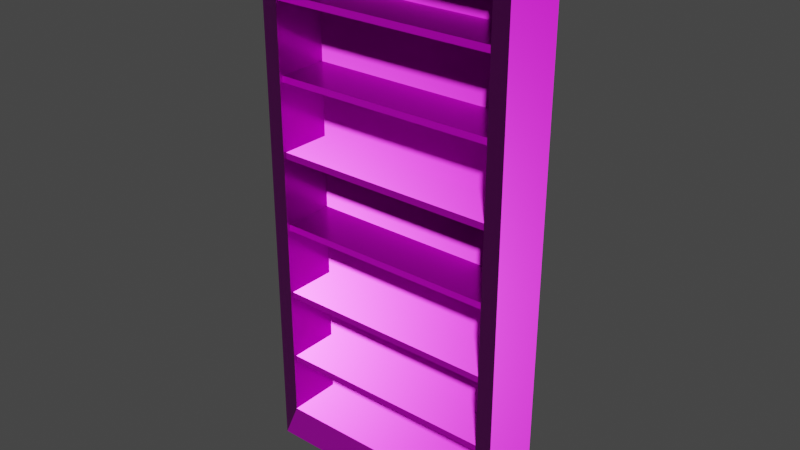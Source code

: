 # Source: Shelf_01_1k.blend  (saved by Blender 2.93.20; exported with 4.5.12 LTS)
import bpy
from mathutils import Matrix  # noqa: F401  (used for matrix-valued properties, if any)

bpy.ops.wm.read_factory_settings(use_empty=True)
scene = bpy.context.scene
scene.name = 'Scene'

# ---- collections
col_shelf_01 = bpy.data.collections.new('Shelf_01'); scene.collection.children.link(col_shelf_01)

# ---- images (referenced by path relative to the original .blend; pixels are not part of the script)
import os
ASSET_DIR = os.environ.get("B2B_ASSET_DIR", "")  # directory of the original .blend (textures are referenced by path, not embedded)
HERE = os.path.dirname(os.path.abspath(__file__))  # packed textures are extracted next to this script under _unpacked/

def load_image(name, relpath, width, height, colorspace="sRGB"):
    """Load a texture the original file referenced (path relative to the .blend, or extracted next to this script)."""
    p = next((c for c in (os.path.join(HERE, relpath), os.path.join(ASSET_DIR, relpath)) if relpath and os.path.exists(c)), "")
    if p:
        img = bpy.data.images.load(p, check_existing=True)
        img.name = name
    else:  # same state as the original file: an image datablock whose file is absent (Cycles renders it pink)
        img = bpy.data.images.new(name, width, height)
        img.source = "FILE"
        img.filepath = "//" + (relpath or name)
    img.colorspace_settings.name = colorspace
    return img
img_shelf_01_diff_png_001 = load_image('Shelf_01_diff.png.001', 'textures/Shelf_01_diff_1k.jpg', 1024, 1024, 'sRGB')
img_shelf_01_metallic_png_001 = load_image('Shelf_01_metallic.png.001', 'textures/Shelf_01_metallic_1k.exr', 1024, 1024, 'Non-Color')
img_shelf_01_roughness_png = load_image('Shelf_01_roughness.png', 'textures/Shelf_01_roughness_1k.jpg', 1024, 1024, 'Non-Color')
img_shelf_01_nor_gl_png_001 = load_image('Shelf_01_nor_gl.png.001', 'textures/Shelf_01_nor_gl_1k.exr', 1024, 1024, 'Non-Color')

# ---- materials (node trees are filled in below, after node groups)
mat_shelf_01 = bpy.data.materials.new('Shelf_01')
mat_shelf_01.alpha_threshold = 0.0
mat_shelf_01.use_transparent_shadow = False
mat_shelf_01.roughness = 0.5
mat_shelf_01.line_color = (0.0, 0.0, 0.0, 1.0)

# ---- material node trees
mat_shelf_01.use_nodes = True; mat_shelf_01.node_tree.nodes.clear()
_N = mat_shelf_01.node_tree.nodes; _L = mat_shelf_01.node_tree.links
n0 = _N.new('NodeFrame'); n0.name = 'Frame'; n0.location = (-1270, 330)
n0.label = 'Mapping'
n0.width = 400
n1 = _N.new('NodeFrame'); n1.name = 'Frame.001'; n1.location = (-628, 530)
n1.label = 'Textures'
n1.width = 358
n2 = _N.new('ShaderNodeOutputMaterial'); n2.name = 'Material Output'; n2.location = (300, 300)
n3 = _N.new('ShaderNodeTexImage'); n3.name = 'Image Texture'; n3.location = (88, -30)
n3.label = 'Base Color'
n3.image = img_shelf_01_diff_png_001
n4 = _N.new('ShaderNodeTexImage'); n4.name = 'Image Texture.001'; n4.location = (88, -310)
n4.label = 'Metallic'
n4.image = img_shelf_01_metallic_png_001
n5 = _N.new('ShaderNodeTexImage'); n5.name = 'Image Texture.002'; n5.location = (88, -590)
n5.label = 'Roughness'
n5.image = img_shelf_01_roughness_png
n6 = _N.new('ShaderNodeTexImage'); n6.name = 'Image Texture.003'; n6.location = (88, -870)
n6.label = 'Normal'
n6.image = img_shelf_01_nor_gl_png_001
n7 = _N.new('ShaderNodeNormalMap'); n7.name = 'Normal Map'; n7.location = (-240, -340)
n8 = _N.new('ShaderNodeMapping'); n8.name = 'Mapping'; n8.location = (230, -30)
n9 = _N.new('NodeReroute'); n9.name = 'Reroute'; n9.location = (38, -586)
n9.width = 16
n9.socket_idname = 'NodeSocketVector'
n10 = _N.new('ShaderNodeTexCoord'); n10.name = 'Texture Coordinate'; n10.location = (30, -30)
n11 = _N.new('ShaderNodeBsdfPrincipled'); n11.name = 'Principled BSDF'; n11.location = (10, 300)
n11.distribution = 'GGX'
n11.subsurface_method = 'BURLEY'
n11.inputs[3].default_value = 1.45
n11.inputs[27].default_value = (0.0, 0.0, 0.0, 1.0)
n11.inputs[28].default_value = 1.0
n3.parent = n1
n4.parent = n1
n5.parent = n1
n6.parent = n1
n8.parent = n0
n9.parent = n1
n10.parent = n0
_L.new(n11.outputs[0], n2.inputs[0])
_L.new(n3.outputs[0], n11.inputs[0])
_L.new(n4.outputs[0], n11.inputs[1])
_L.new(n5.outputs[0], n11.inputs[2])
_L.new(n6.outputs[0], n7.inputs[1])
_L.new(n7.outputs[0], n11.inputs[5])
_L.new(n9.outputs[0], n3.inputs[0])
_L.new(n9.outputs[0], n4.inputs[0])
_L.new(n9.outputs[0], n5.inputs[0])
_L.new(n9.outputs[0], n6.inputs[0])
_L.new(n8.outputs[0], n9.inputs[0])
_L.new(n10.outputs[2], n8.inputs[0])
n2.is_active_output = True

# ---- world
world_world = bpy.data.worlds.new('World'); scene.world = world_world
world_world.use_nodes = True; world_world.node_tree.nodes.clear()
_N = world_world.node_tree.nodes; _L = world_world.node_tree.links
n0 = _N.new('ShaderNodeOutputWorld'); n0.name = 'World Output'; n0.location = (300, 300)
n1 = _N.new('ShaderNodeBackground'); n1.name = 'Background'; n1.location = (10, 300)
n1.inputs[0].default_value = (0.05088, 0.05088, 0.05088, 1.0)
_L.new(n1.outputs[0], n0.inputs[0])
n0.is_active_output = True
world_world.color = (0.05088, 0.05088, 0.05088)
world_world.use_sun_shadow = False
world_world.sun_shadow_jitter_overblur = 0.0

# ---- meshes
me_cube_001 = bpy.data.meshes.new('Cube.001')
me_cube_001.from_pydata([(-0.4895, 0.0, 0.0), (0.4895, -0.2447, 3.987e-08), (0.4895, 0.0, 0.0), (-0.4895, -0.2447, 3.987e-08), (-0.4283, -0.2447, 2.019), (-0.4283, -0.2447, 0.1397), (0.4283, -0.2447, 2.019), (0.4283, -0.2447, 0.1397), (0.4283, -0.03671, 2.019), (-0.4283, -0.03671, 2.019), (0.4283, -0.03671, 0.1397), (-0.4283, -0.03671, 0.1397), (-0.4895, -0.2447, 2.05), (-0.4895, 3.339e-07, 2.05), (0.4895, 3.339e-07, 2.05), (0.4895, -0.2447, 2.05), (-0.5017, 3.389e-07, 2.08), (-0.5017, 3.353e-07, 2.058), (-0.5017, -0.257, 2.058), (-0.5017, -0.257, 2.08), (0.5017, 3.389e-07, 2.08), (0.5017, 3.353e-07, 2.058), (0.5017, -0.257, 2.08), (0.5017, -0.257, 2.058), (-0.4283, -0.2325, 0.6608), (0.4283, -0.2325, 0.6608), (0.4283, -0.03671, 0.6608), (-0.4283, -0.03671, 0.6608), (0.4283, -0.2325, 0.6363), (-0.4283, -0.2325, 0.6363), (0.4283, -0.03671, 0.6363), (-0.4283, -0.03671, 0.6363), (-0.4283, -0.2203, 0.6363), (-0.4185, -0.2203, 0.6363), (-0.4185, -0.03671, 0.6363), (-0.4185, -0.2203, 0.629), (-0.4283, -0.2203, 0.629), (-0.4185, -0.03671, 0.629), (-0.4283, -0.03671, 0.629), (-0.4283, -0.03671, 0.6363), (0.4283, -0.2203, 0.6363), (0.4185, -0.2203, 0.6363), (0.4185, -0.03671, 0.6363), (0.4185, -0.2203, 0.629), (0.4283, -0.2203, 0.629), (0.4185, -0.03671, 0.629), (0.4283, -0.03671, 0.629), (0.4283, -0.03671, 0.6363), (-0.4283, -0.2325, 0.9423), (0.4283, -0.2325, 0.9423), (0.4283, -0.03671, 0.9423), (-0.4283, -0.03671, 0.9423), (0.4283, -0.2325, 0.9178), (-0.4283, -0.2325, 0.9178), (0.4283, -0.03671, 0.9178), (-0.4283, -0.03671, 0.9178), (-0.4283, -0.2203, 0.9178), (-0.4185, -0.2203, 0.9178), (-0.4185, -0.03671, 0.9178), (-0.4185, -0.2203, 0.9104), (-0.4283, -0.2203, 0.9104), (-0.4185, -0.03671, 0.9104), (-0.4283, -0.03671, 0.9104), (-0.4283, -0.03671, 0.9178), (0.4283, -0.2203, 0.9178), (0.4185, -0.2203, 0.9178), (0.4185, -0.03671, 0.9178), (0.4185, -0.2203, 0.9104), (0.4283, -0.2203, 0.9104), (0.4185, -0.03671, 0.9104), (0.4283, -0.03671, 0.9104), (0.4283, -0.03671, 0.9178), (-0.4283, -0.2325, 1.224), (0.4283, -0.2325, 1.224), (0.4283, -0.03671, 1.224), (-0.4283, -0.03671, 1.224), (0.4283, -0.2325, 1.199), (-0.4283, -0.2325, 1.199), (0.4283, -0.03671, 1.199), (-0.4283, -0.03671, 1.199), (-0.4283, -0.2203, 1.199), (-0.4185, -0.2203, 1.199), (-0.4185, -0.03671, 1.199), (-0.4185, -0.2203, 1.192), (-0.4283, -0.2203, 1.192), (-0.4185, -0.03671, 1.192), (-0.4283, -0.03671, 1.192), (-0.4283, -0.03671, 1.199), (0.4283, -0.2203, 1.199), (0.4185, -0.2203, 1.199), (0.4185, -0.03671, 1.199), (0.4185, -0.2203, 1.192), (0.4283, -0.2203, 1.192), (0.4185, -0.03671, 1.192), (0.4283, -0.03671, 1.192), (0.4283, -0.03671, 1.199), (-0.4283, -0.2325, 1.505), (0.4283, -0.2325, 1.505), (0.4283, -0.03671, 1.505), (-0.4283, -0.03671, 1.505), (0.4283, -0.2325, 1.481), (-0.4283, -0.2325, 1.481), (0.4283, -0.03671, 1.481), (-0.4283, -0.03671, 1.481), (-0.4283, -0.2203, 1.481), (-0.4185, -0.2203, 1.481), (-0.4185, -0.03671, 1.481), (-0.4185, -0.2203, 1.473), (-0.4283, -0.2203, 1.473), (-0.4185, -0.03671, 1.473), (-0.4283, -0.03671, 1.473), (-0.4283, -0.03671, 1.481), (0.4283, -0.2203, 1.481), (0.4185, -0.2203, 1.481), (0.4185, -0.03671, 1.481), (0.4185, -0.2203, 1.473), (0.4283, -0.2203, 1.473), (0.4185, -0.03671, 1.473), (0.4283, -0.03671, 1.473), (0.4283, -0.03671, 1.481), (-0.4283, -0.2325, 1.787), (0.4283, -0.2325, 1.787), (0.4283, -0.03671, 1.787), (-0.4283, -0.03671, 1.787), (0.4283, -0.2325, 1.762), (-0.4283, -0.2325, 1.762), (0.4283, -0.03671, 1.762), (-0.4283, -0.03671, 1.762), (-0.4283, -0.2203, 1.762), (-0.4185, -0.2203, 1.762), (-0.4185, -0.03671, 1.762), (-0.4185, -0.2203, 1.755), (-0.4283, -0.2203, 1.755), (-0.4185, -0.03671, 1.755), (-0.4283, -0.03671, 1.755), (-0.4283, -0.03671, 1.762), (0.4283, -0.2203, 1.762), (0.4185, -0.2203, 1.762), (0.4185, -0.03671, 1.762), (0.4185, -0.2203, 1.755), (0.4283, -0.2203, 1.755), (0.4185, -0.03671, 1.755), (0.4283, -0.03671, 1.755), (0.4283, -0.03671, 1.762), (-0.4283, -0.2325, 0.3794), (0.4283, -0.2325, 0.3794), (0.4283, -0.03671, 0.3794), (-0.4283, -0.03671, 0.3794), (0.4283, -0.2325, 0.3549), (-0.4283, -0.2325, 0.3549), (0.4283, -0.03671, 0.3549), (-0.4283, -0.03671, 0.3549), (-0.4283, -0.2203, 0.3549), (-0.4185, -0.2203, 0.3549), (-0.4185, -0.03671, 0.3549), (-0.4185, -0.2203, 0.3475), (-0.4283, -0.2203, 0.3475), (-0.4185, -0.03671, 0.3475), (-0.4283, -0.03671, 0.3475), (-0.4283, -0.03671, 0.3549), (0.4283, -0.2203, 0.3549), (0.4185, -0.2203, 0.3549), (0.4185, -0.03671, 0.3549), (0.4185, -0.2203, 0.3475), (0.4283, -0.2203, 0.3475), (0.4185, -0.03671, 0.3475), (0.4283, -0.03671, 0.3475), (0.4283, -0.03671, 0.3549)], [], [(15, 14, 21, 23), (5, 4, 12, 3), (2, 14, 15, 1), (3, 12, 13, 0), (1, 7, 5, 3), (6, 4, 9, 8), (20, 16, 19, 22), (12, 15, 23, 18), (1, 15, 6, 7), (0, 13, 14, 2), (0, 2, 1, 3), (17, 16, 20, 21), (10, 8, 9, 11), (7, 6, 8, 10), (4, 5, 11, 9), (5, 7, 10, 11), (6, 15, 12, 4), (23, 22, 19, 18), (18, 19, 16, 17), (13, 12, 18, 17), (21, 20, 22, 23), (13, 17, 21, 14), (24, 25, 26, 27), (29, 31, 30, 28), (24, 29, 28, 25), (36, 38, 37, 35), (34, 33, 35, 37), (33, 32, 36, 35), (34, 37, 38, 39), (44, 43, 45, 46), (42, 45, 43, 41), (41, 43, 44, 40), (42, 47, 46, 45), (48, 49, 50, 51), (53, 55, 54, 52), (48, 53, 52, 49), (60, 62, 61, 59), (58, 57, 59, 61), (57, 56, 60, 59), (58, 61, 62, 63), (68, 67, 69, 70), (66, 69, 67, 65), (65, 67, 68, 64), (66, 71, 70, 69), (72, 73, 74, 75), (77, 79, 78, 76), (72, 77, 76, 73), (84, 86, 85, 83), (82, 81, 83, 85), (81, 80, 84, 83), (82, 85, 86, 87), (92, 91, 93, 94), (90, 93, 91, 89), (89, 91, 92, 88), (90, 95, 94, 93), (96, 97, 98, 99), (101, 103, 102, 100), (96, 101, 100, 97), (108, 110, 109, 107), (106, 105, 107, 109), (105, 104, 108, 107), (106, 109, 110, 111), (116, 115, 117, 118), (114, 117, 115, 113), (113, 115, 116, 112), (114, 119, 118, 117), (120, 121, 122, 123), (125, 127, 126, 124), (120, 125, 124, 121), (132, 134, 133, 131), (130, 129, 131, 133), (129, 128, 132, 131), (130, 133, 134, 135), (140, 139, 141, 142), (138, 141, 139, 137), (137, 139, 140, 136), (138, 143, 142, 141), (144, 145, 146, 147), (149, 151, 150, 148), (144, 149, 148, 145), (147, 151, 149, 144), (145, 148, 150, 146), (147, 146, 150, 151), (156, 158, 157, 155), (154, 153, 155, 157), (153, 152, 156, 155), (154, 157, 158, 159), (164, 163, 165, 166), (162, 165, 163, 161), (161, 163, 164, 160), (162, 167, 166, 165)])
me_cube_001.polygons.foreach_set('use_smooth', [True] * 91)
_k = set([(0, 2), (0, 3), (0, 13), (1, 2), (1, 3), (1, 15), (2, 14), (3, 12), (4, 5), (4, 6), (4, 9), (5, 7), (5, 11), (6, 7), (6, 8), (7, 10), (8, 9), (8, 10), (9, 11), (10, 11), (12, 13), (12, 15), (12, 18), (13, 17), (14, 15), (14, 21), (15, 23), (16, 17), (16, 19), (16, 20), (17, 18), (18, 19), (18, 23), (19, 22), (20, 21), (20, 22), (21, 23), (22, 23), (24, 25), (28, 29), (33, 35), (34, 37), (35, 36), (35, 37), (37, 38), (41, 43), (42, 45), (43, 44), (43, 45), (45, 46), (48, 49), (52, 53), (57, 59), (58, 61), (59, 60), (59, 61), (61, 62), (65, 67), (66, 69), (67, 68), (67, 69), (69, 70), (72, 73), (76, 77), (81, 83), (82, 85), (83, 84), (83, 85), (85, 86), (89, 91), (90, 93), (91, 92), (91, 93), (93, 94), (96, 97), (100, 101), (105, 107), (106, 109), (107, 108), (107, 109), (109, 110), (113, 115), (114, 117), (115, 116), (115, 117), (117, 118), (120, 121), (124, 125), (129, 131), (130, 133), (131, 132), (131, 133), (133, 134), (137, 139), (138, 141), (139, 140), (139, 141), (141, 142), (144, 145), (144, 147), (144, 149), (145, 146), (145, 148), (146, 147), (146, 150), (147, 151), (148, 149), (148, 150), (149, 151), (150, 151), (153, 155), (154, 157), (155, 156), (155, 157), (157, 158), (161, 163), (162, 165), (163, 164), (163, 165), (165, 166)])
me_cube_001.attributes.new('sharp_edge', 'BOOLEAN', 'EDGE').data.foreach_set('value', [ (min(e.vertices), max(e.vertices)) in _k for e in me_cube_001.edges])
_uv = me_cube_001.uv_layers.new(name='UVMap')
_uv.uv.foreach_set('vector', [0.9107, 0.6063, 0.9891, 0.6063, 0.9891, 0.611, 0.9068, 0.611, 0.6139, 0.9662, 0.01195, 0.9662, 0.002153, 0.9466, 0.6587, 0.9466, 0.7801, 0.6579, 0.7801, 0.001334, 0.8585, 0.001334, 0.8585, 0.6579, 0.6297, 0.6579, 0.6297, 0.001334, 0.7081, 0.001334, 0.7081, 0.6579, 0.964, 0.9539, 0.9444, 0.9987, 0.67, 0.9987, 0.6504, 0.9539, 0.9967, 0.003858, 0.9967, 0.2737, 0.9311, 0.2737, 0.9311, 0.003858, 0.9891, 0.6181, 0.9891, 0.9395, 0.9068, 0.9395, 0.9068, 0.6181, 0.895, 0.9356, 0.895, 0.622, 0.8998, 0.6181, 0.8998, 0.9395, 0.6595, 0.9916, 0.003002, 0.9916, 0.0128, 0.972, 0.6148, 0.972, 0.6246, 0.5779, 0.003749, 0.5779, 0.00375, 0.2813, 0.6246, 0.2813, 0.3175, 0.664, 0.003945, 0.664, 0.003945, 0.5856, 0.3175, 0.5856, 0.9784, 0.2788, 0.9855, 0.2788, 0.9855, 0.6002, 0.9784, 0.6002, 0.001331, 0.001326, 0.6033, 0.001326, 0.6033, 0.2757, 0.001331, 0.2757, 0.9277, 0.002061, 0.9277, 0.6041, 0.861, 0.6041, 0.861, 0.002061, 0.7108, 0.6033, 0.7108, 0.001333, 0.7774, 0.001333, 0.7774, 0.6033, 0.3268, 0.5896, 0.6012, 0.5896, 0.6012, 0.6562, 0.3268, 0.6562, 0.8852, 0.6416, 0.895, 0.622, 0.895, 0.9356, 0.8852, 0.916, 0.8998, 0.6181, 0.9068, 0.6181, 0.9068, 0.9395, 0.8998, 0.9395, 0.9068, 0.9465, 0.9068, 0.9395, 0.9891, 0.9395, 0.9891, 0.9465, 0.9891, 0.9513, 0.9107, 0.9513, 0.9068, 0.9465, 0.9891, 0.9465, 0.9891, 0.611, 0.9891, 0.6181, 0.9068, 0.6181, 0.9068, 0.611, 0.9757, 0.2827, 0.9784, 0.2788, 0.9784, 0.6002, 0.9757, 0.5963, 0.5585, 0.8784, 0.8328, 0.8784, 0.8328, 0.9411, 0.5585, 0.9411, 0.5585, 0.8705, 0.5585, 0.8078, 0.8328, 0.8078, 0.8328, 0.8705, 0.5585, 0.8784, 0.5585, 0.8705, 0.8328, 0.8705, 0.8328, 0.8784, 0.606, 0.06248, 0.606, 0.003686, 0.6091, 0.003686, 0.6091, 0.06248, 0.6115, 0.003686, 0.6115, 0.06248, 0.6091, 0.06248, 0.6091, 0.003686, 0.6091, 0.06483, 0.606, 0.06483, 0.606, 0.06248, 0.6091, 0.06248, 0.6091, 0.001335, 0.6091, 0.003686, 0.606, 0.003686, 0.606, 0.001335, 0.6137, 0.1389, 0.6168, 0.1389, 0.6168, 0.1977, 0.6137, 0.1977, 0.6192, 0.1977, 0.6168, 0.1977, 0.6168, 0.1389, 0.6192, 0.1389, 0.6168, 0.1366, 0.6168, 0.1389, 0.6137, 0.1389, 0.6137, 0.1366, 0.6168, 0.2001, 0.6137, 0.2001, 0.6137, 0.1977, 0.6168, 0.1977, 0.5549, 0.7311, 0.2806, 0.7311, 0.2806, 0.6684, 0.5549, 0.6684, 0.5549, 0.739, 0.5549, 0.8017, 0.2806, 0.8017, 0.2806, 0.739, 0.5549, 0.7311, 0.5549, 0.739, 0.2806, 0.739, 0.2806, 0.7311, 0.6223, 0.06248, 0.6223, 0.003684, 0.6254, 0.003684, 0.6254, 0.06248, 0.6278, 0.003684, 0.6278, 0.06248, 0.6254, 0.06248, 0.6254, 0.003684, 0.6254, 0.06483, 0.6223, 0.06483, 0.6223, 0.06248, 0.6254, 0.06248, 0.6254, 0.001333, 0.6254, 0.003684, 0.6223, 0.003684, 0.6223, 0.001332, 0.6056, 0.2071, 0.6087, 0.2071, 0.6087, 0.2659, 0.6056, 0.2659, 0.6111, 0.2659, 0.6087, 0.2659, 0.6087, 0.2071, 0.6111, 0.2071, 0.6087, 0.2048, 0.6087, 0.2071, 0.6056, 0.2071, 0.6056, 0.2048, 0.6087, 0.2683, 0.6056, 0.2683, 0.6056, 0.2659, 0.6087, 0.2659, 0.003015, 0.8756, 0.2774, 0.8756, 0.2774, 0.9383, 0.003015, 0.9383, 0.003015, 0.8677, 0.003015, 0.805, 0.2774, 0.805, 0.2774, 0.8677, 0.003015, 0.8756, 0.003015, 0.8677, 0.2774, 0.8677, 0.2774, 0.8756, 0.6213, 0.5913, 0.6213, 0.6501, 0.6182, 0.6501, 0.6182, 0.5913, 0.6159, 0.6501, 0.6159, 0.5913, 0.6182, 0.5913, 0.6182, 0.6501, 0.6182, 0.589, 0.6213, 0.589, 0.6213, 0.5913, 0.6182, 0.5913, 0.6182, 0.6524, 0.6182, 0.6501, 0.6213, 0.6501, 0.6213, 0.6524, 0.606, 0.0712, 0.6091, 0.0712, 0.6091, 0.13, 0.606, 0.13, 0.6115, 0.13, 0.6091, 0.13, 0.6091, 0.0712, 0.6115, 0.0712, 0.6091, 0.06885, 0.6091, 0.0712, 0.606, 0.0712, 0.606, 0.06885, 0.6091, 0.1323, 0.606, 0.1323, 0.606, 0.13, 0.6091, 0.13, 0.2774, 0.7318, 0.003009, 0.7318, 0.003009, 0.6691, 0.2774, 0.6691, 0.2774, 0.7396, 0.2774, 0.8023, 0.003009, 0.8023, 0.003009, 0.7396, 0.2774, 0.7318, 0.2774, 0.7396, 0.003009, 0.7396, 0.003009, 0.7318, 0.6223, 0.13, 0.6223, 0.07121, 0.6254, 0.07121, 0.6254, 0.13, 0.6278, 0.07121, 0.6278, 0.13, 0.6254, 0.13, 0.6254, 0.07121, 0.6254, 0.1324, 0.6223, 0.1324, 0.6223, 0.13, 0.6254, 0.13, 0.6254, 0.06885, 0.6254, 0.07121, 0.6223, 0.07121, 0.6223, 0.06885, 0.6141, 0.003686, 0.6173, 0.003686, 0.6173, 0.06248, 0.6141, 0.06248, 0.6196, 0.06248, 0.6173, 0.06248, 0.6173, 0.003686, 0.6196, 0.003686, 0.6173, 0.001335, 0.6173, 0.003686, 0.6141, 0.003686, 0.6141, 0.001335, 0.6173, 0.06483, 0.6141, 0.06483, 0.6141, 0.06248, 0.6173, 0.06248, 0.5549, 0.868, 0.2806, 0.868, 0.2806, 0.8053, 0.5549, 0.8053, 0.5549, 0.8758, 0.5549, 0.9386, 0.2806, 0.9386, 0.2806, 0.8758, 0.5549, 0.868, 0.5549, 0.8758, 0.2806, 0.8758, 0.2806, 0.868, 0.6141, 0.13, 0.6141, 0.0712, 0.6173, 0.0712, 0.6173, 0.13, 0.6196, 0.0712, 0.6196, 0.13, 0.6173, 0.13, 0.6173, 0.0712, 0.6173, 0.1323, 0.6141, 0.1323, 0.6141, 0.13, 0.6173, 0.13, 0.6173, 0.06885, 0.6173, 0.0712, 0.6141, 0.0712, 0.6141, 0.06885, 0.6218, 0.1389, 0.625, 0.1389, 0.625, 0.1977, 0.6218, 0.1977, 0.6273, 0.1977, 0.625, 0.1977, 0.625, 0.1389, 0.6273, 0.1389, 0.625, 0.1366, 0.625, 0.1389, 0.6218, 0.1389, 0.6218, 0.1366, 0.625, 0.2001, 0.6218, 0.2001, 0.6218, 0.1977, 0.625, 0.1977, 0.5658, 0.7406, 0.8401, 0.7406, 0.8401, 0.8033, 0.5658, 0.8033, 0.5658, 0.7327, 0.5658, 0.67, 0.8401, 0.67, 0.8401, 0.7327, 0.5658, 0.7406, 0.5658, 0.7327, 0.8401, 0.7327, 0.8401, 0.7406, 0.5579, 0.67, 0.5658, 0.67, 0.5658, 0.7327, 0.5579, 0.7327, 0.848, 0.7327, 0.8401, 0.7327, 0.8401, 0.67, 0.848, 0.67, 0.5658, 0.6622, 0.8401, 0.6622, 0.8401, 0.67, 0.5658, 0.67, 0.6054, 0.1982, 0.6055, 0.1394, 0.6086, 0.1394, 0.6086, 0.1982, 0.6109, 0.1394, 0.6109, 0.1982, 0.6086, 0.1982, 0.6086, 0.1394, 0.6086, 0.2005, 0.6054, 0.2005, 0.6054, 0.1982, 0.6086, 0.1982, 0.6086, 0.137, 0.6086, 0.1394, 0.6055, 0.1394, 0.6055, 0.137, 0.6067, 0.5913, 0.6099, 0.5913, 0.6099, 0.6501, 0.6067, 0.6501, 0.6122, 0.6501, 0.6099, 0.6501, 0.6099, 0.5913, 0.6122, 0.5913, 0.6099, 0.589, 0.6099, 0.5913, 0.6067, 0.5913, 0.6067, 0.589, 0.6099, 0.6524, 0.6067, 0.6524, 0.6067, 0.6501, 0.6099, 0.6501])
me_cube_001.materials.append(mat_shelf_01)
me_cube_001.use_remesh_fix_poles = True
me_cube_001.use_remesh_preserve_attributes = False
me_cube_001.use_mirror_vertex_groups = False
me_cube_001.update()
me_cube_001.normals_split_custom_set([tuple(v) for v in zip(*[iter([0.575, 0.0, -0.8181, 0.575, 0.0, -0.8181, 0.575, 0.0, -0.8181, 0.575, 0.0, -0.8181, 5.879e-08, -1.0, 1.815e-07, 4.383e-08, -1.0, 2.92e-08, 7.155e-08, -1.0, 8.964e-08, 2.668e-08, -1.0, 2.014e-07, 1.0, 0.0, 0.0, 1.0, 0.0, 0.0, 1.0, 0.0, 0.0, 1.0, 0.0, 0.0, -1.0, 0.0, 0.0, -1.0, 0.0, 0.0, -1.0, 0.0, 0.0, -1.0, 0.0, 0.0, -2.668e-08, -1.0, 2.014e-07, -5.879e-08, -1.0, 1.815e-07, 5.879e-08, -1.0, 1.815e-07, 2.668e-08, -1.0, 2.014e-07, 0.0, 0.0, -1.0, 0.0, 0.0, -1.0, 0.0, 0.0, -1.0, 0.0, 0.0, -1.0, 0.0, 0.0, 1.0, 0.0, 0.0, 1.0, 0.0, 0.0, 1.0, 0.0, 0.0, 1.0, 0.0, -0.575, -0.8181, 0.0, -0.575, -0.8181, 0.0, -0.575, -0.8181, 0.0, -0.575, -0.8181, -2.668e-08, -1.0, 2.014e-07, -7.155e-08, -1.0, 8.964e-08, -4.383e-08, -1.0, 2.92e-08, -5.879e-08, -1.0, 1.815e-07, 0.0, 1.0, -1.629e-07, 0.0, 1.0, -1.629e-07, 0.0, 1.0, -1.629e-07, 0.0, 1.0, -1.629e-07, 0.0, -1.629e-07, -1.0, 0.0, -1.629e-07, -1.0, 0.0, -1.629e-07, -1.0, 0.0, -1.629e-07, -1.0, 0.0, 1.0, -1.629e-07, 0.0, 1.0, -1.629e-07, 0.0, 1.0, -1.629e-07, 0.0, 1.0, -1.629e-07, 0.0, -1.0, 1.643e-07, 0.0, -1.0, 1.643e-07, 0.0, -1.0, 1.643e-07, 0.0, -1.0, 1.643e-07, -1.0, 1.525e-07, 0.0, -1.0, 1.525e-07, 0.0, -1.0, 1.525e-07, 0.0, -1.0, 1.525e-07, 0.0, 1.0, 1.525e-07, 0.0, 1.0, 1.525e-07, 0.0, 1.0, 1.525e-07, 0.0, 1.0, 1.525e-07, 0.0, 0.0, 2.149e-07, 1.0, 0.0, 2.149e-07, 1.0, 0.0, 2.149e-07, 1.0, 0.0, 2.149e-07, 1.0, -4.383e-08, -1.0, 2.92e-08, -7.155e-08, -1.0, 8.964e-08, 7.155e-08, -1.0, 8.964e-08, 4.383e-08, -1.0, 2.92e-08, 0.0, -1.0, 0.0, 0.0, -1.0, 0.0, 0.0, -1.0, 0.0, 0.0, -1.0, 0.0, -1.0, 0.0, 0.0, -1.0, 0.0, 0.0, -1.0, 0.0, 0.0, -1.0, 0.0, 0.0, -0.575, 0.0, -0.8181, -0.575, 0.0, -0.8181, -0.575, 0.0, -0.8181, -0.575, 0.0, -0.8181, 1.0, 0.0, 0.0, 1.0, 0.0, 0.0, 1.0, 0.0, 0.0, 1.0, 0.0, 0.0, 0.0, 1.0, -1.629e-07, 0.0, 1.0, -1.629e-07, 0.0, 1.0, -1.629e-07, 0.0, 1.0, -1.629e-07, 0.0, 6.089e-07, 1.0, 0.0, 6.089e-07, 1.0, 0.0, 6.089e-07, 1.0, 0.0, 6.089e-07, 1.0, 0.0, -3.044e-07, -1.0, 0.0, -3.044e-07, -1.0, 0.0, -3.044e-07, -1.0, 0.0, -3.044e-07, -1.0, 0.0, -1.0, 0.0, 0.0, -1.0, 0.0, 0.0, -1.0, 0.0, 0.0, -1.0, 0.0, 0.0, 0.0, -1.0, 0.0, 0.0, -1.0, 0.0, 0.0, -1.0, 0.0, 0.0, -1.0, 1.0, 0.0, 0.0, 1.0, 0.0, 0.0, 1.0, 0.0, 0.0, 1.0, 0.0, 0.0, -1.523e-06, -1.0, 0.0, -1.523e-06, -1.0, 0.0, -1.523e-06, -1.0, 0.0, -1.523e-06, -1.0, 0.0, 1.523e-06, 1.0, 0.0, 1.523e-06, 1.0, 0.0, 1.523e-06, 1.0, 0.0, 1.523e-06, 1.0, 0.0, -1.07e-06, 0.0, -1.0, -1.07e-06, 0.0, -1.0, -1.07e-06, 0.0, -1.0, -1.07e-06, 0.0, -1.0, -1.0, 0.0, 0.0, -1.0, 0.0, 0.0, -1.0, 0.0, 0.0, -1.0, 0.0, 0.0, 1.523e-06, -1.0, 0.0, 1.523e-06, -1.0, 0.0, 1.523e-06, -1.0, 0.0, 1.523e-06, -1.0, 0.0, -1.523e-06, 1.0, 0.0, -1.523e-06, 1.0, 0.0, -1.523e-06, 1.0, 0.0, -1.523e-06, 1.0, 0.0, 0.0, 0.0, 1.0, 0.0, 0.0, 1.0, 0.0, 0.0, 1.0, 0.0, 0.0, 1.0, 0.0, 0.0, -1.0, 0.0, 0.0, -1.0, 0.0, 0.0, -1.0, 0.0, 0.0, -1.0, 0.0, -1.0, 0.0, 0.0, -1.0, 0.0, 0.0, -1.0, 0.0, 0.0, -1.0, 0.0, 0.0, 0.0, -1.0, 0.0, 0.0, -1.0, 0.0, 0.0, -1.0, 0.0, 0.0, -1.0, 1.0, 0.0, 0.0, 1.0, 0.0, 0.0, 1.0, 0.0, 0.0, 1.0, 0.0, 0.0, -1.523e-06, -1.0, 0.0, -1.523e-06, -1.0, 0.0, -1.523e-06, -1.0, 0.0, -1.523e-06, -1.0, 0.0, 1.523e-06, 1.0, 0.0, 1.523e-06, 1.0, 0.0, 1.523e-06, 1.0, 0.0, 1.523e-06, 1.0, 0.0, 7.429e-07, 0.0, -1.0, 7.429e-07, 0.0, -1.0, 7.429e-07, 0.0, -1.0, 7.429e-07, 0.0, -1.0, -1.0, 0.0, 0.0, -1.0, 0.0, 0.0, -1.0, 0.0, 0.0, -1.0, 0.0, 0.0, 1.523e-06, -1.0, 0.0, 1.523e-06, -1.0, 0.0, 1.523e-06, -1.0, 0.0, 1.523e-06, -1.0, 0.0, -1.523e-06, 1.0, 0.0, -1.523e-06, 1.0, 0.0, -1.523e-06, 1.0, 0.0, -1.523e-06, 1.0, 0.0, 0.0, 0.0, 1.0, 0.0, 0.0, 1.0, 0.0, 0.0, 1.0, 0.0, 0.0, 1.0, 0.0, 0.0, -1.0, 0.0, 0.0, -1.0, 0.0, 0.0, -1.0, 0.0, 0.0, -1.0, 0.0, -1.0, 7.108e-07, 0.0, -1.0, 7.108e-07, 0.0, -1.0, 7.108e-07, 0.0, -1.0, 7.108e-07, 0.0, 0.0, -1.0, 0.0, 0.0, -1.0, 0.0, 0.0, -1.0, 0.0, 0.0, -1.0, 1.0, 0.0, 0.0, 1.0, 0.0, 0.0, 1.0, 0.0, 0.0, 1.0, 0.0, 0.0, -1.523e-06, -1.0, 0.0, -1.523e-06, -1.0, 0.0, -1.523e-06, -1.0, 0.0, -1.523e-06, -1.0, 0.0, 1.523e-06, 1.0, 0.0, 1.523e-06, 1.0, 0.0, 1.523e-06, 1.0, 0.0, 1.523e-06, 1.0, 0.0, -1.592e-06, 0.0, -1.0, -1.592e-06, 0.0, -1.0, -1.592e-06, 0.0, -1.0, -1.592e-06, 0.0, -1.0, -1.0, 0.0, 0.0, -1.0, 0.0, 0.0, -1.0, 0.0, 0.0, -1.0, 0.0, 0.0, 1.523e-06, -1.0, 0.0, 1.523e-06, -1.0, 0.0, 1.523e-06, -1.0, 0.0, 1.523e-06, -1.0, 0.0, -1.523e-06, 1.0, 0.0, -1.523e-06, 1.0, 0.0, -1.523e-06, 1.0, 0.0, -1.523e-06, 1.0, 0.0, 0.0, 0.0, 1.0, 0.0, 0.0, 1.0, 0.0, 0.0, 1.0, 0.0, 0.0, 1.0, 0.0, 0.0, -1.0, 0.0, 0.0, -1.0, 0.0, 0.0, -1.0, 0.0, 0.0, -1.0, 0.0, -1.0, 0.0, 0.0, -1.0, 0.0, 0.0, -1.0, 0.0, 0.0, -1.0, 0.0, 0.0, 0.0, -1.0, 0.0, 0.0, -1.0, 0.0, 0.0, -1.0, 0.0, 0.0, -1.0, 1.0, 0.0, 0.0, 1.0, 0.0, 0.0, 1.0, 0.0, 0.0, 1.0, 0.0, 0.0, -1.523e-06, -1.0, 0.0, -1.523e-06, -1.0, 0.0, -1.523e-06, -1.0, 0.0, -1.523e-06, -1.0, 0.0, 1.523e-06, 1.0, 0.0, 1.523e-06, 1.0, 0.0, 1.523e-06, 1.0, 0.0, 1.523e-06, 1.0, 0.0, 4.369e-06, 0.0, -1.0, 4.369e-06, 0.0, -1.0, 4.369e-06, 0.0, -1.0, 4.369e-06, 0.0, -1.0, -1.0, 0.0, 0.0, -1.0, 0.0, 0.0, -1.0, 0.0, 0.0, -1.0, 0.0, 0.0, 1.523e-06, -1.0, 0.0, 1.523e-06, -1.0, 0.0, 1.523e-06, -1.0, 0.0, 1.523e-06, -1.0, 0.0, -1.523e-06, 1.0, 0.0, -1.523e-06, 1.0, 0.0, -1.523e-06, 1.0, 0.0, -1.523e-06, 1.0, 0.0, 0.0, 0.0, 1.0, 0.0, 0.0, 1.0, 0.0, 0.0, 1.0, 0.0, 0.0, 1.0, 0.0, 0.0, -1.0, 0.0, 0.0, -1.0, 0.0, 0.0, -1.0, 0.0, 0.0, -1.0, 0.0, -1.0, 0.0, 0.0, -1.0, 0.0, 0.0, -1.0, 0.0, 0.0, -1.0, 0.0, 0.0, 0.0, -1.0, 0.0, 0.0, -1.0, 0.0, 0.0, -1.0, 0.0, 0.0, -1.0, 1.0, 0.0, 0.0, 1.0, 0.0, 0.0, 1.0, 0.0, 0.0, 1.0, 0.0, 0.0, -7.614e-07, -1.0, 0.0, -7.614e-07, -1.0, 0.0, -7.614e-07, -1.0, 0.0, -7.614e-07, -1.0, 0.0, 1.523e-06, 1.0, -1.215e-06, 1.523e-06, 1.0, -1.215e-06, 1.523e-06, 1.0, -1.215e-06, 1.523e-06, 1.0, -1.215e-06, 2.034e-06, 0.0, -1.0, 2.034e-06, 0.0, -1.0, 2.034e-06, 0.0, -1.0, 2.034e-06, 0.0, -1.0, -1.0, 0.0, 0.0, -1.0, 0.0, 0.0, -1.0, 0.0, 0.0, -1.0, 0.0, 0.0, 7.614e-07, -1.0, 0.0, 7.614e-07, -1.0, 0.0, 7.614e-07, -1.0, 0.0, 7.614e-07, -1.0, 0.0, -1.523e-06, 1.0, -1.215e-06, -1.523e-06, 1.0, -1.215e-06, -1.523e-06, 1.0, -1.215e-06, -1.523e-06, 1.0, -1.215e-06, 0.0, 1.522e-07, 1.0, 0.0, 1.522e-07, 1.0, 0.0, 1.522e-07, 1.0, 0.0, 1.522e-07, 1.0, 0.0, -1.522e-07, -1.0, 0.0, -1.522e-07, -1.0, 0.0, -1.522e-07, -1.0, 0.0, -1.522e-07, -1.0, 0.0, -1.0, 0.0, 0.0, -1.0, 0.0, 0.0, -1.0, 0.0, 0.0, -1.0, 0.0, -1.0, 0.0, 0.0, -1.0, 0.0, 0.0, -1.0, 0.0, 0.0, -1.0, 0.0, 0.0, 1.0, 0.0, 0.0, 1.0, 0.0, 0.0, 1.0, 0.0, 0.0, 1.0, 0.0, 0.0, 0.0, 1.0, 0.0, 0.0, 1.0, 0.0, 0.0, 1.0, 0.0, 0.0, 1.0, 0.0, 0.0, -1.624e-07, -1.0, 0.0, -1.624e-07, -1.0, 0.0, -1.624e-07, -1.0, 0.0, -1.624e-07, -1.0, 1.0, 7.434e-08, 0.0, 1.0, 7.434e-08, 0.0, 1.0, 7.434e-08, 0.0, 1.0, 7.434e-08, 0.0, -1.523e-06, -1.0, 0.0, -1.523e-06, -1.0, 0.0, -1.523e-06, -1.0, 0.0, -1.523e-06, -1.0, 0.0, 1.523e-06, 1.0, 0.0, 1.523e-06, 1.0, 0.0, 1.523e-06, 1.0, 0.0, 1.523e-06, 1.0, 0.0, 1.265e-06, -1.624e-07, -1.0, 1.265e-06, -1.624e-07, -1.0, 1.265e-06, -1.624e-07, -1.0, 1.265e-06, -1.624e-07, -1.0, -1.0, 0.0, 0.0, -1.0, 0.0, 0.0, -1.0, 0.0, 0.0, -1.0, 0.0, 0.0, 1.523e-06, -1.0, 0.0, 1.523e-06, -1.0, 0.0, 1.523e-06, -1.0, 0.0, 1.523e-06, -1.0, 0.0, -1.523e-06, 1.0, 0.0, -1.523e-06, 1.0, 0.0, -1.523e-06, 1.0, 0.0, -1.523e-06, 1.0, 0.0])] * 3)])

# ---- objects
ob_shelf_01 = bpy.data.objects.new('Shelf_01', me_cube_001)

# ---- transforms, parenting, visibility, modifiers, constraints
ob_shelf_01.location = (0.0, 0.0, 0.0)
ob_shelf_01.color = (0.8, 0.8, 0.8, 1.0)
ob_shelf_01.lineart.crease_threshold = 0.0

# ---- collection membership
col_shelf_01.objects.link(ob_shelf_01)

# ---- scene / render settings (as saved in the file)
scene.frame_start = 1; scene.frame_end = 250; scene.frame_set(0)
scene.render.engine = 'BLENDER_EEVEE_NEXT'
scene.render.motion_blur_shutter = 1.0
scene.cycles.use_denoising = False
scene.cycles.samples = 128
scene.cycles.sampling_pattern = 'TABULATED_SOBOL'
scene.cycles.use_adaptive_sampling = False
scene.cycles.use_light_tree = False
scene.view_settings.view_transform = 'Filmic'
bpy.context.view_layer.update()

# ---- added for rendering (the .blend has no active camera and no usable light): camera, sun
cam_auto = bpy.data.cameras.new('AutoCamera')
cam_auto.lens = 50.0
cam_auto.sensor_width = 36.0
cam_auto.clip_end = 1000.0
ob_auto_camera = bpy.data.objects.new('AutoCamera', cam_auto)
scene.collection.objects.link(ob_auto_camera)
ob_auto_camera.location = (2.15015, -2.70867, 2.76028)
ob_auto_camera.rotation_euler = (1.09748, -7.21219e-08, 0.694738)
scene.camera = ob_auto_camera
light_auto_sun = bpy.data.lights.new('AutoSun', 'SUN')
light_auto_sun.energy = 3.0
light_auto_sun.angle = 0.0523599
ob_auto_sun = bpy.data.objects.new('AutoSun', light_auto_sun)
scene.collection.objects.link(ob_auto_sun)
ob_auto_sun.rotation_euler = (0.872665, 0.174533, 0.523599)
bpy.context.view_layer.update()
